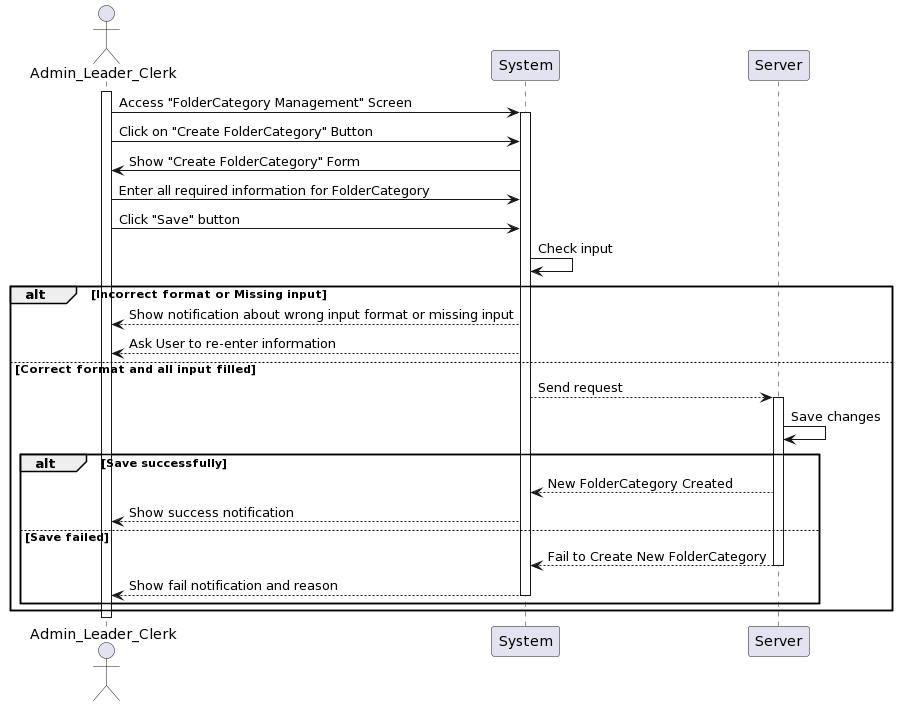

The diagram above was rendered by PlantUML. Its source (embedded in the PNG):
@startuml
actor Admin_Leader_Clerk as User
participant System
participant Server

activate User
User -> System: Access "FolderCategory Management" Screen
activate System
User -> System: Click on "Create FolderCategory" Button 
System -> User: Show "Create FolderCategory" Form
User -> System: Enter all required information for FolderCategory
User -> System: Click "Save" button
System -> System: Check input 
alt Incorrect format or Missing input
    System --> User: Show notification about wrong input format or missing input
    System --> User: Ask User to re-enter information
else Correct format and all input filled
    System --> Server: Send request      
activate Server
    Server -> Server: Save changes
    alt Save successfully
        Server --> System: New FolderCategory Created
        System --> User: Show success notification
    else Save failed
        Server --> System:Fail to Create New FolderCategory
deactivate Server
        System --> User: Show fail notification and reason
deactivate System
    end
end
deactivate User
@enduml